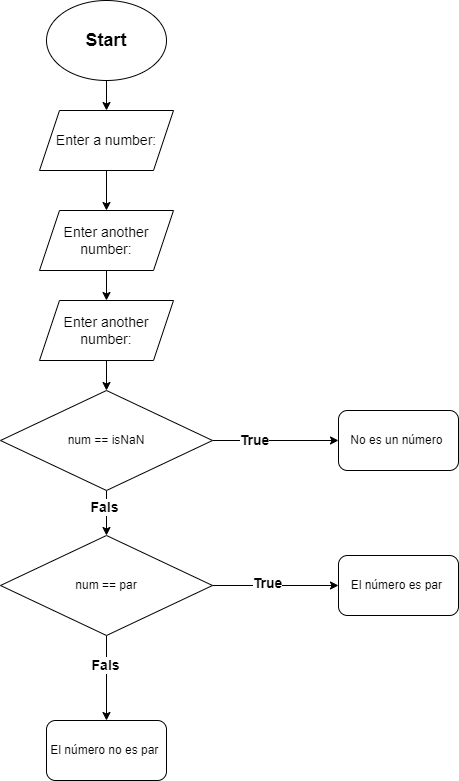

The diagram above was exported from draw.io. Its source (the exported page's mxGraphModel, read from the mxfile embedded in the PNG):
<mxGraphModel dx="1290" dy="669" grid="1" gridSize="10" guides="1" tooltips="1" connect="1" arrows="1" fold="1" page="1" pageScale="1" pageWidth="827" pageHeight="1169" math="0" shadow="0">
  <root>
    <mxCell id="WIyWlLk6GJQsqaUBKTNV-0" />
    <mxCell id="WIyWlLk6GJQsqaUBKTNV-1" parent="WIyWlLk6GJQsqaUBKTNV-0" />
    <mxCell id="KlqFw3dstMWkwbAUdUCj-2" value="" style="edgeStyle=orthogonalEdgeStyle;rounded=0;orthogonalLoop=1;jettySize=auto;html=1;" edge="1" parent="WIyWlLk6GJQsqaUBKTNV-1" source="KlqFw3dstMWkwbAUdUCj-0" target="KlqFw3dstMWkwbAUdUCj-1">
      <mxGeometry relative="1" as="geometry" />
    </mxCell>
    <mxCell id="KlqFw3dstMWkwbAUdUCj-0" value="&lt;font style=&quot;font-size: 18px;&quot;&gt;&lt;b&gt;Start&lt;/b&gt;&lt;/font&gt;" style="ellipse;whiteSpace=wrap;html=1;" vertex="1" parent="WIyWlLk6GJQsqaUBKTNV-1">
      <mxGeometry x="354" width="120" height="80" as="geometry" />
    </mxCell>
    <mxCell id="KlqFw3dstMWkwbAUdUCj-4" value="" style="edgeStyle=orthogonalEdgeStyle;rounded=0;orthogonalLoop=1;jettySize=auto;html=1;" edge="1" parent="WIyWlLk6GJQsqaUBKTNV-1" source="KlqFw3dstMWkwbAUdUCj-1" target="KlqFw3dstMWkwbAUdUCj-3">
      <mxGeometry relative="1" as="geometry" />
    </mxCell>
    <mxCell id="KlqFw3dstMWkwbAUdUCj-1" value="&lt;font style=&quot;font-size: 14px;&quot;&gt;Enter a number:&lt;/font&gt;" style="shape=parallelogram;perimeter=parallelogramPerimeter;whiteSpace=wrap;html=1;fixedSize=1;" vertex="1" parent="WIyWlLk6GJQsqaUBKTNV-1">
      <mxGeometry x="347" y="110" width="134" height="60" as="geometry" />
    </mxCell>
    <mxCell id="KlqFw3dstMWkwbAUdUCj-6" value="" style="edgeStyle=orthogonalEdgeStyle;rounded=0;orthogonalLoop=1;jettySize=auto;html=1;" edge="1" parent="WIyWlLk6GJQsqaUBKTNV-1" source="KlqFw3dstMWkwbAUdUCj-3" target="KlqFw3dstMWkwbAUdUCj-5">
      <mxGeometry relative="1" as="geometry" />
    </mxCell>
    <mxCell id="KlqFw3dstMWkwbAUdUCj-3" value="&lt;font style=&quot;font-size: 14px;&quot;&gt;Enter another number:&lt;/font&gt;" style="shape=parallelogram;perimeter=parallelogramPerimeter;whiteSpace=wrap;html=1;fixedSize=1;" vertex="1" parent="WIyWlLk6GJQsqaUBKTNV-1">
      <mxGeometry x="347" y="210" width="134" height="60" as="geometry" />
    </mxCell>
    <mxCell id="KlqFw3dstMWkwbAUdUCj-8" value="" style="edgeStyle=orthogonalEdgeStyle;rounded=0;orthogonalLoop=1;jettySize=auto;html=1;" edge="1" parent="WIyWlLk6GJQsqaUBKTNV-1" source="KlqFw3dstMWkwbAUdUCj-5" target="KlqFw3dstMWkwbAUdUCj-7">
      <mxGeometry relative="1" as="geometry" />
    </mxCell>
    <mxCell id="KlqFw3dstMWkwbAUdUCj-5" value="&lt;font style=&quot;font-size: 14px;&quot;&gt;Enter another number:&lt;/font&gt;" style="shape=parallelogram;perimeter=parallelogramPerimeter;whiteSpace=wrap;html=1;fixedSize=1;" vertex="1" parent="WIyWlLk6GJQsqaUBKTNV-1">
      <mxGeometry x="347" y="300" width="134" height="60" as="geometry" />
    </mxCell>
    <mxCell id="KlqFw3dstMWkwbAUdUCj-10" value="" style="edgeStyle=orthogonalEdgeStyle;rounded=0;orthogonalLoop=1;jettySize=auto;html=1;" edge="1" parent="WIyWlLk6GJQsqaUBKTNV-1" source="KlqFw3dstMWkwbAUdUCj-7" target="KlqFw3dstMWkwbAUdUCj-9">
      <mxGeometry relative="1" as="geometry" />
    </mxCell>
    <mxCell id="KlqFw3dstMWkwbAUdUCj-23" value="&lt;b&gt;&lt;font style=&quot;font-size: 14px;&quot;&gt;True&lt;/font&gt;&lt;/b&gt;" style="edgeLabel;html=1;align=center;verticalAlign=middle;resizable=0;points=[];" vertex="1" connectable="0" parent="KlqFw3dstMWkwbAUdUCj-10">
      <mxGeometry x="-0.3492" y="1" relative="1" as="geometry">
        <mxPoint as="offset" />
      </mxGeometry>
    </mxCell>
    <mxCell id="KlqFw3dstMWkwbAUdUCj-18" value="" style="edgeStyle=orthogonalEdgeStyle;rounded=0;orthogonalLoop=1;jettySize=auto;html=1;" edge="1" parent="WIyWlLk6GJQsqaUBKTNV-1" source="KlqFw3dstMWkwbAUdUCj-7" target="KlqFw3dstMWkwbAUdUCj-17">
      <mxGeometry relative="1" as="geometry" />
    </mxCell>
    <mxCell id="KlqFw3dstMWkwbAUdUCj-24" value="&lt;font style=&quot;font-size: 14px;&quot;&gt;&lt;b&gt;Fals&lt;/b&gt;&lt;/font&gt;" style="edgeLabel;html=1;align=center;verticalAlign=middle;resizable=0;points=[];" vertex="1" connectable="0" parent="KlqFw3dstMWkwbAUdUCj-18">
      <mxGeometry x="-0.2711" y="-3" relative="1" as="geometry">
        <mxPoint as="offset" />
      </mxGeometry>
    </mxCell>
    <mxCell id="KlqFw3dstMWkwbAUdUCj-7" value="num == isNaN" style="rhombus;whiteSpace=wrap;html=1;" vertex="1" parent="WIyWlLk6GJQsqaUBKTNV-1">
      <mxGeometry x="308" y="390" width="212" height="100" as="geometry" />
    </mxCell>
    <mxCell id="KlqFw3dstMWkwbAUdUCj-9" value="No es un número&amp;nbsp;" style="rounded=1;whiteSpace=wrap;html=1;" vertex="1" parent="WIyWlLk6GJQsqaUBKTNV-1">
      <mxGeometry x="646" y="410" width="120" height="60" as="geometry" />
    </mxCell>
    <mxCell id="KlqFw3dstMWkwbAUdUCj-20" value="" style="edgeStyle=orthogonalEdgeStyle;rounded=0;orthogonalLoop=1;jettySize=auto;html=1;" edge="1" parent="WIyWlLk6GJQsqaUBKTNV-1" source="KlqFw3dstMWkwbAUdUCj-17" target="KlqFw3dstMWkwbAUdUCj-19">
      <mxGeometry relative="1" as="geometry" />
    </mxCell>
    <mxCell id="KlqFw3dstMWkwbAUdUCj-25" value="&lt;font style=&quot;font-size: 14px;&quot;&gt;&lt;b&gt;True&lt;/b&gt;&lt;/font&gt;" style="edgeLabel;html=1;align=center;verticalAlign=middle;resizable=0;points=[];" vertex="1" connectable="0" parent="KlqFw3dstMWkwbAUdUCj-20">
      <mxGeometry x="-0.1429" y="3" relative="1" as="geometry">
        <mxPoint as="offset" />
      </mxGeometry>
    </mxCell>
    <mxCell id="KlqFw3dstMWkwbAUdUCj-22" value="" style="edgeStyle=orthogonalEdgeStyle;rounded=0;orthogonalLoop=1;jettySize=auto;html=1;" edge="1" parent="WIyWlLk6GJQsqaUBKTNV-1" source="KlqFw3dstMWkwbAUdUCj-17" target="KlqFw3dstMWkwbAUdUCj-21">
      <mxGeometry relative="1" as="geometry" />
    </mxCell>
    <mxCell id="KlqFw3dstMWkwbAUdUCj-26" value="&lt;font style=&quot;font-size: 14px;&quot;&gt;&lt;b&gt;Fals&amp;nbsp;&lt;/b&gt;&lt;/font&gt;" style="edgeLabel;html=1;align=center;verticalAlign=middle;resizable=0;points=[];" vertex="1" connectable="0" parent="KlqFw3dstMWkwbAUdUCj-22">
      <mxGeometry x="-0.3176" y="4" relative="1" as="geometry">
        <mxPoint x="-4" as="offset" />
      </mxGeometry>
    </mxCell>
    <mxCell id="KlqFw3dstMWkwbAUdUCj-17" value="num == par" style="rhombus;whiteSpace=wrap;html=1;" vertex="1" parent="WIyWlLk6GJQsqaUBKTNV-1">
      <mxGeometry x="308" y="535" width="212" height="100" as="geometry" />
    </mxCell>
    <mxCell id="KlqFw3dstMWkwbAUdUCj-19" value="El número es par&amp;nbsp;" style="rounded=1;whiteSpace=wrap;html=1;" vertex="1" parent="WIyWlLk6GJQsqaUBKTNV-1">
      <mxGeometry x="646" y="555" width="120" height="60" as="geometry" />
    </mxCell>
    <mxCell id="KlqFw3dstMWkwbAUdUCj-21" value="El número no es par&amp;nbsp;" style="rounded=1;whiteSpace=wrap;html=1;" vertex="1" parent="WIyWlLk6GJQsqaUBKTNV-1">
      <mxGeometry x="354" y="720" width="120" height="60" as="geometry" />
    </mxCell>
  </root>
</mxGraphModel>